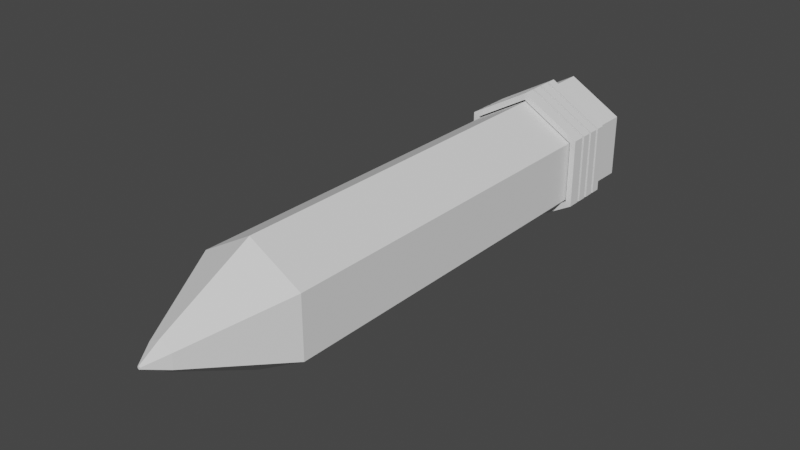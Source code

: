 # Source: pencil.blend  (saved by Blender 2.93.21; exported with 4.5.12 LTS)
import bpy
from mathutils import Matrix  # noqa: F401  (used for matrix-valued properties, if any)

bpy.ops.wm.read_factory_settings(use_empty=True)
scene = bpy.context.scene
scene.name = 'Scene'

# ---- collections
col_pencil = bpy.data.collections.new('pencil'); scene.collection.children.link(col_pencil)

# ---- world
world_world = bpy.data.worlds.new('World'); scene.world = world_world
world_world.use_nodes = True; world_world.node_tree.nodes.clear()
_N = world_world.node_tree.nodes; _L = world_world.node_tree.links
n0 = _N.new('ShaderNodeOutputWorld'); n0.name = 'World Output'; n0.location = (300, 300)
n1 = _N.new('ShaderNodeBackground'); n1.name = 'Background'; n1.location = (10, 300)
n1.inputs[0].default_value = (0.05088, 0.05088, 0.05088, 1.0)
_L.new(n1.outputs[0], n0.inputs[0])
n0.is_active_output = True
world_world.color = (0.05088, 0.05088, 0.05088)
world_world.use_sun_shadow = False
world_world.sun_shadow_jitter_overblur = 0.0

# ---- meshes
me_cylinder = bpy.data.meshes.new('Cylinder')
me_cylinder.from_pydata([(0.0, 1.0, -1.0), (0.0, 1.0, 5.032), (0.866, 0.5, -1.0), (0.866, 0.5, 5.032), (0.866, -0.5, -1.0), (0.866, -0.5, 5.032), (-8.742e-08, -1.0, -1.0), (-8.742e-08, -1.0, 5.032), (-0.866, -0.5, -1.0), (-0.866, -0.5, 5.032), (-0.866, 0.5, -1.0), (-0.866, 0.5, 5.032), (0.2018, 0.1165, 6.544), (2.78e-07, 0.233, 6.544), (0.2018, -0.1165, 6.544), (2.577e-07, -0.233, 6.544), (-0.2018, -0.1165, 6.544), (-0.2018, 0.1165, 6.544), (0.02264, 0.01307, 6.877), (4.218e-07, 0.02614, 6.877), (0.02264, -0.01307, 6.877), (4.195e-07, -0.02614, 6.877), (-0.02264, -0.01307, 6.877), (-0.02264, 0.01307, 6.877), (-0.8958, 0.5172, -1.03), (-0.8958, -0.5172, -1.03), (-9.6e-08, -1.034, -1.03), (0.8958, -0.5172, -1.03), (0.8958, 0.5172, -1.03), (-5.578e-09, 1.034, -1.03), (-0.7348, 0.4243, -2.654), (-0.8931, 0.5156, -2.509), (-0.7348, -0.4243, -2.654), (-0.8931, -0.5156, -2.509), (5.136e-08, -0.8485, -2.654), (1.73e-08, -1.031, -2.509), (0.7348, -0.4243, -2.654), (0.8931, -0.5156, -2.509), (0.6272, 0.3621, -2.627), (0.8931, 0.5156, -2.509), (1.301e-07, 0.7242, -2.627), (1.085e-07, 1.031, -2.509), (-0.8958, 0.5172, -1.873), (-0.8958, -0.5172, -1.873), (2.715e-08, -1.034, -1.873), (0.8958, -0.5172, -1.873), (0.8958, 0.5172, -1.873), (1.176e-07, 1.034, -1.873), (-0.9924, 0.5729, -1.873), (1.2e-07, 1.146, -1.873), (-1.291e-08, 1.146, -1.03), (0.9924, 0.5729, -1.03), (2.226e-08, -1.146, -1.873), (-0.9924, -0.5729, -1.873), (0.9924, 0.5729, -1.873), (0.9924, -0.5729, -1.03), (-1.107e-07, -1.146, -1.03), (-0.9924, -0.5729, -1.03), (-0.9924, 0.5729, -1.03), (0.9924, -0.5729, -1.873), (-3.012e-08, -1.064, -1.507), (-2.831e-08, -1.064, -1.45), (0.9219, -0.5322, -1.24), (0.9219, -0.5322, -1.296), (-6.336e-08, -1.064, -1.296), (-6.154e-08, -1.064, -1.24), (-0.9219, -0.5322, -1.661), (-0.9219, -0.5322, -1.717), (-0.9219, 0.5322, -1.717), (-0.9219, 0.5322, -1.661), (-0.9219, -0.5322, -1.45), (-0.9219, -0.5322, -1.507), (-0.9219, 0.5322, -1.507), (-0.9219, 0.5322, -1.45), (-0.9219, -0.5322, -1.24), (-0.9219, -0.5322, -1.296), (-0.9219, 0.5322, -1.296), (-0.9219, 0.5322, -1.24), (-0.9924, -0.5729, -1.717), (-0.9924, -0.5729, -1.661), (-0.9924, -0.5729, -1.507), (-0.9924, -0.5729, -1.45), (-0.9924, -0.5729, -1.296), (-0.9924, -0.5729, -1.24), (-0.9924, 0.5729, -1.24), (-0.9924, 0.5729, -1.296), (-0.9924, 0.5729, -1.45), (-0.9924, 0.5729, -1.507), (-0.9924, 0.5729, -1.661), (-0.9924, 0.5729, -1.717), (2.905e-08, 1.146, -1.296), (2.017e-08, 1.146, -1.24), (6.228e-08, 1.146, -1.507), (5.34e-08, 1.146, -1.45), (9.551e-08, 1.146, -1.717), (8.663e-08, 1.146, -1.661), (-1.112e-08, -1.146, -1.661), (-2.242e-09, -1.146, -1.717), (-4.436e-08, -1.146, -1.45), (-3.547e-08, -1.146, -1.507), (-7.759e-08, -1.146, -1.24), (-6.87e-08, -1.146, -1.296), (0.9924, -0.5729, -1.717), (0.9924, -0.5729, -1.661), (0.9924, -0.5729, -1.507), (0.9924, -0.5729, -1.45), (0.9924, -0.5729, -1.296), (0.9924, -0.5729, -1.24), (0.9924, 0.5729, -1.661), (0.9924, 0.5729, -1.717), (0.9924, 0.5729, -1.45), (0.9924, 0.5729, -1.507), (0.9924, 0.5729, -1.24), (0.9924, 0.5729, -1.296), (0.9219, -0.5322, -1.507), (0.9219, -0.5322, -1.45), (4.923e-09, -1.064, -1.661), (3.107e-09, -1.064, -1.717), (0.9219, -0.5322, -1.717), (0.9219, -0.5322, -1.661), (0.9219, 0.5322, -1.24), (0.9219, 0.5322, -1.296), (2.549e-08, 1.064, -1.296), (2.73e-08, 1.064, -1.24), (0.9219, 0.5322, -1.45), (0.9219, 0.5322, -1.507), (5.693e-08, 1.064, -1.507), (5.875e-08, 1.064, -1.45), (0.9219, 0.5322, -1.661), (0.9219, 0.5322, -1.717), (9.016e-08, 1.064, -1.717), (9.198e-08, 1.064, -1.661), (-0.8891, -0.5133, -1.921), (-0.8891, 0.5133, -1.921), (6.662e-08, 1.027, -1.921), (-2.377e-08, -1.027, -1.921), (0.8891, -0.5133, -1.921), (0.8891, 0.5133, -1.921)], [], [(0, 1, 3, 2), (2, 3, 5, 4), (4, 5, 7, 6), (6, 7, 9, 8), (1, 11, 17, 13), (8, 9, 11, 10), (10, 11, 1, 0), (26, 44, 43, 25), (15, 14, 20, 21), (9, 7, 15, 16), (5, 3, 12, 14), (11, 9, 16, 17), (3, 1, 13, 12), (7, 5, 14, 15), (18, 19, 23, 22, 21, 20), (12, 13, 19, 18), (13, 17, 23, 19), (16, 15, 21, 22), (14, 12, 18, 20), (17, 16, 22, 23), (40, 38, 36, 34, 32, 30), (135, 132, 33, 35), (133, 134, 41, 31), (137, 136, 37, 39), (134, 137, 39, 41), (136, 135, 35, 37), (31, 41, 40, 30), (33, 31, 30, 32), (35, 33, 32, 34), (37, 35, 34, 36), (39, 37, 36, 38), (41, 39, 38, 40), (132, 133, 31, 33), (24, 42, 47, 29), (28, 46, 45, 27), (29, 47, 46, 28), (27, 45, 44, 26), (25, 43, 42, 24), (80, 87, 88, 79), (50, 51, 112, 91), (111, 104, 103, 108), (102, 97, 52, 59), (104, 99, 96, 103), (99, 80, 79, 96), (29, 28, 51, 50), (42, 43, 53, 48), (25, 24, 58, 57), (43, 44, 52, 53), (24, 29, 50, 58), (45, 46, 54, 59), (46, 47, 49, 54), (26, 25, 57, 56), (47, 42, 48, 49), (44, 45, 59, 52), (27, 26, 56, 55), (28, 27, 55, 51), (58, 50, 91, 84), (56, 57, 83, 100), (101, 82, 81, 98), (109, 102, 59, 54), (55, 56, 100, 107), (106, 101, 98, 105), (90, 113, 110, 93), (92, 111, 108, 95), (94, 109, 54, 49), (76, 75, 74, 77), (51, 55, 107, 112), (113, 106, 105, 110), (85, 90, 93, 86), (87, 92, 95, 88), (89, 94, 49, 48), (57, 58, 84, 83), (82, 85, 86, 81), (97, 78, 53, 52), (94, 89, 68, 130), (105, 98, 61, 115), (87, 80, 71, 72), (86, 93, 127, 73), (93, 110, 124, 127), (92, 87, 72, 126), (99, 104, 114, 60), (83, 84, 77, 74), (84, 91, 123, 77), (111, 92, 126, 125), (90, 85, 76, 122), (107, 100, 65, 62), (85, 82, 75, 76), (108, 103, 119, 128), (91, 112, 120, 123), (102, 109, 129, 118), (101, 106, 63, 64), (96, 79, 66, 116), (78, 89, 48, 53), (72, 71, 70, 73), (68, 67, 66, 69), (64, 63, 62, 65), (60, 114, 115, 61), (117, 118, 119, 116), (121, 122, 123, 120), (125, 126, 127, 124), (129, 130, 131, 128), (63, 121, 120, 62), (114, 125, 124, 115), (118, 129, 128, 119), (122, 76, 77, 123), (126, 72, 73, 127), (130, 68, 69, 131), (75, 64, 65, 74), (71, 60, 61, 70), (67, 117, 116, 66), (109, 94, 130, 129), (88, 95, 131, 69), (81, 86, 73, 70), (97, 102, 118, 117), (82, 101, 64, 75), (95, 108, 128, 131), (100, 83, 74, 65), (89, 78, 67, 68), (106, 113, 121, 63), (103, 96, 116, 119), (80, 99, 60, 71), (112, 107, 62, 120), (98, 81, 70, 61), (79, 88, 69, 66), (104, 111, 125, 114), (113, 90, 122, 121), (78, 97, 117, 67), (110, 105, 115, 124), (8, 10, 133, 132), (4, 6, 135, 136), (0, 2, 137, 134), (2, 4, 136, 137), (10, 0, 134, 133), (6, 8, 132, 135)])
_uv = me_cylinder.uv_layers.new(name='UVMap')
_uv.uv.foreach_set('vector', [1.0, 0.5, 1.0, 1.0, 0.8333, 1.0, 0.8333, 0.5, 0.8333, 0.5, 0.8333, 1.0, 0.6667, 1.0, 0.6667, 0.5, 0.6667, 0.5, 0.6667, 1.0, 0.5, 1.0, 0.5, 0.5, 0.5, 0.5, 0.5, 1.0, 0.3333, 1.0, 0.3333, 0.5, -8.941e-08, 1.0, 0.1667, 1.0, 0.1667, 1.0, -8.941e-08, 1.0, 0.3333, 0.5, 0.3333, 1.0, 0.1667, 1.0, 0.1667, 0.5, 0.1667, 0.5, 0.1667, 1.0, -8.941e-08, 1.0, -8.941e-08, 0.5, 0.5, 0.5, 0.5, 0.5, 0.3333, 0.5, 0.3333, 0.5, 0.5, 1.0, 0.6667, 1.0, 0.6667, 1.0, 0.5, 1.0, 0.3333, 1.0, 0.5, 1.0, 0.5, 1.0, 0.3333, 1.0, 0.6667, 1.0, 0.8333, 1.0, 0.8333, 1.0, 0.6667, 1.0, 0.1667, 1.0, 0.3333, 1.0, 0.3333, 1.0, 0.1667, 1.0, 0.8333, 1.0, 1.0, 1.0, 1.0, 1.0, 0.8333, 1.0, 0.5, 1.0, 0.6667, 1.0, 0.6667, 1.0, 0.5, 1.0, 0.4578, 0.37, 0.25, 0.49, 0.04215, 0.37, 0.04215, 0.13, 0.25, 0.01, 0.4578, 0.13, 0.8333, 1.0, 1.0, 1.0, 1.0, 1.0, 0.8333, 1.0, -8.941e-08, 1.0, 0.1667, 1.0, 0.1667, 1.0, -8.941e-08, 1.0, 0.3333, 1.0, 0.5, 1.0, 0.5, 1.0, 0.3333, 1.0, 0.6667, 1.0, 0.8333, 1.0, 0.8333, 1.0, 0.6667, 1.0, 0.1667, 1.0, 0.3333, 1.0, 0.3333, 1.0, 0.1667, 1.0, 0.8849, 0.5, 0.8074, 0.5, 0.6591, 0.5, 0.5076, 0.5, 0.3593, 0.5, 0.2817, 0.5, 0.5, 0.5, 0.3333, 0.5, 0.3333, 0.5, 0.5, 0.5, 0.1667, 0.5, -8.941e-08, 0.5, -8.941e-08, 0.5, 0.1667, 0.5, 0.8333, 0.5, 0.6667, 0.5, 0.6667, 0.5, 0.8333, 0.5, 1.0, 0.5, 0.8333, 0.5, 0.8333, 0.5, 1.0, 0.5, 0.6667, 0.5, 0.5, 0.5, 0.5, 0.5, 0.6667, 0.5, 0.1667, 0.5, 1.0, 0.5, 0.8849, 0.5, 0.2817, 0.5, 0.3333, 0.5, 0.1667, 0.5, 0.2817, 0.5, 0.3593, 0.5, 0.5, 0.5, 0.3333, 0.5, 0.3593, 0.5, 0.5076, 0.5, 0.6667, 0.5, 0.5, 0.5, 0.5076, 0.5, 0.6591, 0.5, 0.8333, 0.5, 0.6667, 0.5, 0.6591, 0.5, 0.8074, 0.5, 1.0, 0.5, 0.8333, 0.5, 0.8074, 0.5, 0.8849, 0.5, 0.3333, 0.5, 0.1667, 0.5, 0.1667, 0.5, 0.3333, 0.5, 0.1667, 0.5, 0.1667, 0.5, -8.941e-08, 0.5, -8.941e-08, 0.5, 0.8333, 0.5, 0.8333, 0.5, 0.6667, 0.5, 0.6667, 0.5, 1.0, 0.5, 1.0, 0.5, 0.8333, 0.5, 0.8333, 0.5, 0.6667, 0.5, 0.6667, 0.5, 0.5, 0.5, 0.5, 0.5, 0.3333, 0.5, 0.3333, 0.5, 0.1667, 0.5, 0.1667, 0.5, 0.3333, 0.5, 0.1667, 0.5, 0.1667, 0.5, 0.3333, 0.5, 1.0, 0.5, 0.8333, 0.5, 0.8333, 0.5, 1.0, 0.5, 0.8333, 0.5, 0.6667, 0.5, 0.6667, 0.5, 0.8333, 0.5, 0.6667, 0.5, 0.5, 0.5, 0.5, 0.5, 0.6667, 0.5, 0.6667, 0.5, 0.5, 0.5, 0.5, 0.5, 0.6667, 0.5, 0.5, 0.5, 0.3333, 0.5, 0.3333, 0.5, 0.5, 0.5, 1.0, 0.5, 0.8333, 0.5, 0.8333, 0.5, 1.0, 0.5, 0.1667, 0.5, 0.3333, 0.5, 0.3333, 0.5, 0.1667, 0.5, 0.3333, 0.5, 0.1667, 0.5, 0.1667, 0.5, 0.3333, 0.5, 0.3333, 0.5, 0.5, 0.5, 0.5, 0.5, 0.3333, 0.5, 0.1667, 0.5, -8.941e-08, 0.5, -8.941e-08, 0.5, 0.1667, 0.5, 0.6667, 0.5, 0.8333, 0.5, 0.8333, 0.5, 0.6667, 0.5, 0.8333, 0.5, 1.0, 0.5, 1.0, 0.5, 0.8333, 0.5, 0.5, 0.5, 0.3333, 0.5, 0.3333, 0.5, 0.5, 0.5, -8.941e-08, 0.5, 0.1667, 0.5, 0.1667, 0.5, -8.941e-08, 0.5, 0.5, 0.5, 0.6667, 0.5, 0.6667, 0.5, 0.5, 0.5, 0.6667, 0.5, 0.5, 0.5, 0.5, 0.5, 0.6667, 0.5, 0.8333, 0.5, 0.6667, 0.5, 0.6667, 0.5, 0.8333, 0.5, 0.1667, 0.5, -8.941e-08, 0.5, -8.941e-08, 0.5, 0.1667, 0.5, 0.5, 0.5, 0.3333, 0.5, 0.3333, 0.5, 0.5, 0.5, 0.5, 0.5, 0.3333, 0.5, 0.3333, 0.5, 0.5, 0.5, 0.8333, 0.5, 0.6667, 0.5, 0.6667, 0.5, 0.8333, 0.5, 0.6667, 0.5, 0.5, 0.5, 0.5, 0.5, 0.6667, 0.5, 0.6667, 0.5, 0.5, 0.5, 0.5, 0.5, 0.6667, 0.5, 1.0, 0.5, 0.8333, 0.5, 0.8333, 0.5, 1.0, 0.5, 1.0, 0.5, 0.8333, 0.5, 0.8333, 0.5, 1.0, 0.5, 1.0, 0.5, 0.8333, 0.5, 0.8333, 0.5, 1.0, 0.5, 0.1667, 0.5, 0.3333, 0.5, 0.3333, 0.5, 0.1667, 0.5, 0.8333, 0.5, 0.6667, 0.5, 0.6667, 0.5, 0.8333, 0.5, 0.8333, 0.5, 0.6667, 0.5, 0.6667, 0.5, 0.8333, 0.5, 0.1667, 0.5, -8.941e-08, 0.5, -8.941e-08, 0.5, 0.1667, 0.5, 0.1667, 0.5, -8.941e-08, 0.5, -8.941e-08, 0.5, 0.1667, 0.5, 0.1667, 0.5, -8.941e-08, 0.5, -8.941e-08, 0.5, 0.1667, 0.5, 0.3333, 0.5, 0.1667, 0.5, 0.1667, 0.5, 0.3333, 0.5, 0.3333, 0.5, 0.1667, 0.5, 0.1667, 0.5, 0.3333, 0.5, 0.5, 0.5, 0.3333, 0.5, 0.3333, 0.5, 0.5, 0.5, -8.941e-08, 0.5, 0.1667, 0.5, 0.1667, 0.5, -8.941e-08, 0.5, 0.6667, 0.5, 0.5, 0.5, 0.5, 0.5, 0.6667, 0.5, 0.1667, 0.5, 0.3333, 0.5, 0.3333, 0.5, 0.1667, 0.5, 0.1667, 0.5, -8.941e-08, 0.5, -8.941e-08, 0.5, 0.1667, 0.5, 1.0, 0.5, 0.8333, 0.5, 0.8333, 0.5, 1.0, 0.5, -8.941e-08, 0.5, 0.1667, 0.5, 0.1667, 0.5, -8.941e-08, 0.5, 0.5, 0.5, 0.6667, 0.5, 0.6667, 0.5, 0.5, 0.5, 0.3333, 0.5, 0.1667, 0.5, 0.1667, 0.5, 0.3333, 0.5, 0.1667, 0.5, -8.941e-08, 0.5, -8.941e-08, 0.5, 0.1667, 0.5, 0.8333, 0.5, 1.0, 0.5, 1.0, 0.5, 0.8333, 0.5, -8.941e-08, 0.5, 0.1667, 0.5, 0.1667, 0.5, -8.941e-08, 0.5, 0.6667, 0.5, 0.5, 0.5, 0.5, 0.5, 0.6667, 0.5, 0.1667, 0.5, 0.3333, 0.5, 0.3333, 0.5, 0.1667, 0.5, 0.8333, 0.5, 0.6667, 0.5, 0.6667, 0.5, 0.8333, 0.5, 1.0, 0.5, 0.8333, 0.5, 0.8333, 0.5, 1.0, 0.5, 0.6667, 0.5, 0.8333, 0.5, 0.8333, 0.5, 0.6667, 0.5, 0.5, 0.5, 0.6667, 0.5, 0.6667, 0.5, 0.5, 0.5, 0.5, 0.5, 0.3333, 0.5, 0.3333, 0.5, 0.5, 0.5, 0.3333, 0.5, 0.1667, 0.5, 0.1667, 0.5, 0.3333, 0.5, 0.1667, 0.5, 0.3333, 0.5, 0.3333, 0.5, 0.1667, 0.5, 0.1667, 0.5, 0.3333, 0.5, 0.3333, 0.5, 0.1667, 0.5, 0.5, 0.5, 0.6667, 0.5, 0.6667, 0.5, 0.5, 0.5, 0.5, 0.5, 0.6667, 0.5, 0.6667, 0.5, 0.5, 0.5, 0.5, 0.5, 0.6667, 0.5, 0.6667, 0.5, 0.5, 0.5, 0.8333, 0.5, 1.0, 0.5, 1.0, 0.5, 0.8333, 0.5, 0.8333, 0.5, 1.0, 0.5, 1.0, 0.5, 0.8333, 0.5, 0.8333, 0.5, 1.0, 0.5, 1.0, 0.5, 0.8333, 0.5, 0.6667, 0.5, 0.8333, 0.5, 0.8333, 0.5, 0.6667, 0.5, 0.6667, 0.5, 0.8333, 0.5, 0.8333, 0.5, 0.6667, 0.5, 0.6667, 0.5, 0.8333, 0.5, 0.8333, 0.5, 0.6667, 0.5, -8.941e-08, 0.5, 0.1667, 0.5, 0.1667, 0.5, -8.941e-08, 0.5, -8.941e-08, 0.5, 0.1667, 0.5, 0.1667, 0.5, -8.941e-08, 0.5, -8.941e-08, 0.5, 0.1667, 0.5, 0.1667, 0.5, -8.941e-08, 0.5, 0.3333, 0.5, 0.5, 0.5, 0.5, 0.5, 0.3333, 0.5, 0.3333, 0.5, 0.5, 0.5, 0.5, 0.5, 0.3333, 0.5, 0.3333, 0.5, 0.5, 0.5, 0.5, 0.5, 0.3333, 0.5, 0.8333, 0.5, 1.0, 0.5, 1.0, 0.5, 0.8333, 0.5, 0.1667, 0.5, -8.941e-08, 0.5, -8.941e-08, 0.5, 0.1667, 0.5, 0.3333, 0.5, 0.1667, 0.5, 0.1667, 0.5, 0.3333, 0.5, 0.5, 0.5, 0.6667, 0.5, 0.6667, 0.5, 0.5, 0.5, 0.3333, 0.5, 0.5, 0.5, 0.5, 0.5, 0.3333, 0.5, 1.0, 0.5, 0.8333, 0.5, 0.8333, 0.5, 1.0, 0.5, 0.5, 0.5, 0.3333, 0.5, 0.3333, 0.5, 0.5, 0.5, 0.1667, 0.5, 0.3333, 0.5, 0.3333, 0.5, 0.1667, 0.5, 0.6667, 0.5, 0.8333, 0.5, 0.8333, 0.5, 0.6667, 0.5, 0.6667, 0.5, 0.5, 0.5, 0.5, 0.5, 0.6667, 0.5, 0.3333, 0.5, 0.5, 0.5, 0.5, 0.5, 0.3333, 0.5, 0.8333, 0.5, 0.6667, 0.5, 0.6667, 0.5, 0.8333, 0.5, 0.5, 0.5, 0.3333, 0.5, 0.3333, 0.5, 0.5, 0.5, 0.3333, 0.5, 0.1667, 0.5, 0.1667, 0.5, 0.3333, 0.5, 0.6667, 0.5, 0.8333, 0.5, 0.8333, 0.5, 0.6667, 0.5, 0.8333, 0.5, 1.0, 0.5, 1.0, 0.5, 0.8333, 0.5, 0.3333, 0.5, 0.5, 0.5, 0.5, 0.5, 0.3333, 0.5, 0.8333, 0.5, 0.6667, 0.5, 0.6667, 0.5, 0.8333, 0.5, 0.3333, 0.5, 0.1667, 0.5, 0.1667, 0.5, 0.3333, 0.5, 0.6667, 0.5, 0.5, 0.5, 0.5, 0.5, 0.6667, 0.5, 1.0, 0.5, 0.8333, 0.5, 0.8333, 0.5, 1.0, 0.5, 0.8333, 0.5, 0.6667, 0.5, 0.6667, 0.5, 0.8333, 0.5, 0.1667, 0.5, -8.941e-08, 0.5, -8.941e-08, 0.5, 0.1667, 0.5, 0.5, 0.5, 0.3333, 0.5, 0.3333, 0.5, 0.5, 0.5])
me_cylinder.use_remesh_fix_poles = True
me_cylinder.use_remesh_preserve_attributes = False
me_cylinder.update()

# ---- objects
ob_cylinder = bpy.data.objects.new('Cylinder', me_cylinder)

# ---- transforms, parenting, visibility, modifiers, constraints
ob_cylinder.location = (0.0, 0.0, 6.615)
ob_cylinder.rotation_euler = (1.571, 0.0, 0.0)

# ---- collection membership
col_pencil.objects.link(ob_cylinder)

# ---- scene / render settings (as saved in the file)
scene.frame_start = 1; scene.frame_end = 250; scene.frame_set(1)
scene.render.engine = 'BLENDER_EEVEE_NEXT'
scene.cycles.use_denoising = False
scene.cycles.samples = 128
scene.cycles.sampling_pattern = 'TABULATED_SOBOL'
scene.cycles.use_adaptive_sampling = False
scene.cycles.use_light_tree = False
scene.view_settings.view_transform = 'Filmic'
bpy.context.view_layer.update()

# ---- added for rendering (the .blend has no active camera and no usable light): camera, sun
cam_auto = bpy.data.cameras.new('AutoCamera')
cam_auto.lens = 50.0
cam_auto.sensor_width = 36.0
cam_auto.clip_end = 1000.0
ob_auto_camera = bpy.data.objects.new('AutoCamera', cam_auto)
scene.collection.objects.link(ob_auto_camera)
ob_auto_camera.location = (9.25354, -13.2159, 14.0183)
ob_auto_camera.rotation_euler = (1.09748, -7.21219e-08, 0.694738)
scene.camera = ob_auto_camera
light_auto_sun = bpy.data.lights.new('AutoSun', 'SUN')
light_auto_sun.energy = 3.0
light_auto_sun.angle = 0.0523599
ob_auto_sun = bpy.data.objects.new('AutoSun', light_auto_sun)
scene.collection.objects.link(ob_auto_sun)
ob_auto_sun.rotation_euler = (0.872665, 0.174533, 0.523599)
bpy.context.view_layer.update()
